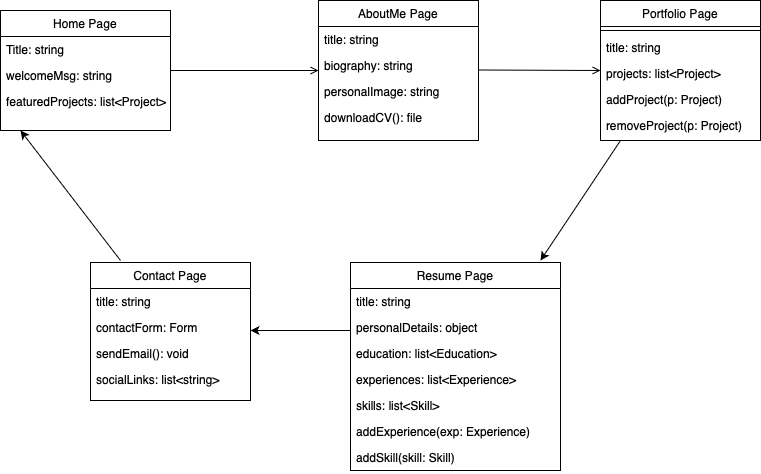

The diagram above was exported from draw.io. Its source (the exported page's mxGraphModel, read from the mxfile embedded in the PNG):
<mxGraphModel dx="807" dy="640" grid="1" gridSize="10" guides="1" tooltips="1" connect="1" arrows="1" fold="1" page="1" pageScale="1" pageWidth="827" pageHeight="1169" math="0" shadow="0">
  <root>
    <mxCell id="WIyWlLk6GJQsqaUBKTNV-0" />
    <mxCell id="WIyWlLk6GJQsqaUBKTNV-1" parent="WIyWlLk6GJQsqaUBKTNV-0" />
    <mxCell id="zkfFHV4jXpPFQw0GAbJ--0" value="Home Page" style="swimlane;fontStyle=0;align=center;verticalAlign=top;childLayout=stackLayout;horizontal=1;startSize=26;horizontalStack=0;resizeParent=1;resizeLast=0;collapsible=1;marginBottom=0;rounded=0;shadow=0;strokeWidth=1;" parent="WIyWlLk6GJQsqaUBKTNV-1" vertex="1">
      <mxGeometry x="190" y="130" width="170" height="120" as="geometry">
        <mxRectangle x="230" y="140" width="160" height="26" as="alternateBounds" />
      </mxGeometry>
    </mxCell>
    <mxCell id="zkfFHV4jXpPFQw0GAbJ--1" value="Title: string" style="text;align=left;verticalAlign=top;spacingLeft=4;spacingRight=4;overflow=hidden;rotatable=0;points=[[0,0.5],[1,0.5]];portConstraint=eastwest;" parent="zkfFHV4jXpPFQw0GAbJ--0" vertex="1">
      <mxGeometry y="26" width="170" height="26" as="geometry" />
    </mxCell>
    <mxCell id="zkfFHV4jXpPFQw0GAbJ--2" value="welcomeMsg: string" style="text;align=left;verticalAlign=top;spacingLeft=4;spacingRight=4;overflow=hidden;rotatable=0;points=[[0,0.5],[1,0.5]];portConstraint=eastwest;rounded=0;shadow=0;html=0;" parent="zkfFHV4jXpPFQw0GAbJ--0" vertex="1">
      <mxGeometry y="52" width="170" height="26" as="geometry" />
    </mxCell>
    <mxCell id="zkfFHV4jXpPFQw0GAbJ--3" value="featuredProjects: list&lt;Project&gt;" style="text;align=left;verticalAlign=top;spacingLeft=4;spacingRight=4;overflow=hidden;rotatable=0;points=[[0,0.5],[1,0.5]];portConstraint=eastwest;rounded=0;shadow=0;html=0;" parent="zkfFHV4jXpPFQw0GAbJ--0" vertex="1">
      <mxGeometry y="78" width="170" height="26" as="geometry" />
    </mxCell>
    <mxCell id="zkfFHV4jXpPFQw0GAbJ--6" value="Contact Page" style="swimlane;fontStyle=0;align=center;verticalAlign=top;childLayout=stackLayout;horizontal=1;startSize=26;horizontalStack=0;resizeParent=1;resizeLast=0;collapsible=1;marginBottom=0;rounded=0;shadow=0;strokeWidth=1;" parent="WIyWlLk6GJQsqaUBKTNV-1" vertex="1">
      <mxGeometry x="280" y="382" width="160" height="138" as="geometry">
        <mxRectangle x="130" y="380" width="160" height="26" as="alternateBounds" />
      </mxGeometry>
    </mxCell>
    <mxCell id="zkfFHV4jXpPFQw0GAbJ--7" value="title: string" style="text;align=left;verticalAlign=top;spacingLeft=4;spacingRight=4;overflow=hidden;rotatable=0;points=[[0,0.5],[1,0.5]];portConstraint=eastwest;" parent="zkfFHV4jXpPFQw0GAbJ--6" vertex="1">
      <mxGeometry y="26" width="160" height="26" as="geometry" />
    </mxCell>
    <mxCell id="zkfFHV4jXpPFQw0GAbJ--8" value="contactForm: Form" style="text;align=left;verticalAlign=top;spacingLeft=4;spacingRight=4;overflow=hidden;rotatable=0;points=[[0,0.5],[1,0.5]];portConstraint=eastwest;rounded=0;shadow=0;html=0;" parent="zkfFHV4jXpPFQw0GAbJ--6" vertex="1">
      <mxGeometry y="52" width="160" height="26" as="geometry" />
    </mxCell>
    <mxCell id="zkfFHV4jXpPFQw0GAbJ--10" value="sendEmail(): void" style="text;align=left;verticalAlign=top;spacingLeft=4;spacingRight=4;overflow=hidden;rotatable=0;points=[[0,0.5],[1,0.5]];portConstraint=eastwest;fontStyle=0" parent="zkfFHV4jXpPFQw0GAbJ--6" vertex="1">
      <mxGeometry y="78" width="160" height="26" as="geometry" />
    </mxCell>
    <mxCell id="zkfFHV4jXpPFQw0GAbJ--11" value="socialLinks: list&lt;string&gt;" style="text;align=left;verticalAlign=top;spacingLeft=4;spacingRight=4;overflow=hidden;rotatable=0;points=[[0,0.5],[1,0.5]];portConstraint=eastwest;" parent="zkfFHV4jXpPFQw0GAbJ--6" vertex="1">
      <mxGeometry y="104" width="160" height="26" as="geometry" />
    </mxCell>
    <mxCell id="zkfFHV4jXpPFQw0GAbJ--13" value="Portfolio Page" style="swimlane;fontStyle=0;align=center;verticalAlign=top;childLayout=stackLayout;horizontal=1;startSize=26;horizontalStack=0;resizeParent=1;resizeLast=0;collapsible=1;marginBottom=0;rounded=0;shadow=0;strokeWidth=1;" parent="WIyWlLk6GJQsqaUBKTNV-1" vertex="1">
      <mxGeometry x="790" y="120" width="160" height="140" as="geometry">
        <mxRectangle x="340" y="380" width="170" height="26" as="alternateBounds" />
      </mxGeometry>
    </mxCell>
    <mxCell id="zkfFHV4jXpPFQw0GAbJ--15" value="" style="line;html=1;strokeWidth=1;align=left;verticalAlign=middle;spacingTop=-1;spacingLeft=3;spacingRight=3;rotatable=0;labelPosition=right;points=[];portConstraint=eastwest;" parent="zkfFHV4jXpPFQw0GAbJ--13" vertex="1">
      <mxGeometry y="26" width="160" height="8" as="geometry" />
    </mxCell>
    <mxCell id="zkfFHV4jXpPFQw0GAbJ--14" value="title: string&#10;&#10;&#10;" style="text;align=left;verticalAlign=top;spacingLeft=4;spacingRight=4;overflow=hidden;rotatable=0;points=[[0,0.5],[1,0.5]];portConstraint=eastwest;" parent="zkfFHV4jXpPFQw0GAbJ--13" vertex="1">
      <mxGeometry y="34" width="160" height="26" as="geometry" />
    </mxCell>
    <mxCell id="rKAb_GtLnSPEU7QJr0CC-2" value="projects: list&lt;Project&gt;&#10;" style="text;align=left;verticalAlign=top;spacingLeft=4;spacingRight=4;overflow=hidden;rotatable=0;points=[[0,0.5],[1,0.5]];portConstraint=eastwest;" vertex="1" parent="zkfFHV4jXpPFQw0GAbJ--13">
      <mxGeometry y="60" width="160" height="26" as="geometry" />
    </mxCell>
    <mxCell id="rKAb_GtLnSPEU7QJr0CC-3" value="addProject(p: Project)&#10;" style="text;align=left;verticalAlign=top;spacingLeft=4;spacingRight=4;overflow=hidden;rotatable=0;points=[[0,0.5],[1,0.5]];portConstraint=eastwest;" vertex="1" parent="zkfFHV4jXpPFQw0GAbJ--13">
      <mxGeometry y="86" width="160" height="26" as="geometry" />
    </mxCell>
    <mxCell id="rKAb_GtLnSPEU7QJr0CC-4" value="removeProject(p: Project)&#10;" style="text;align=left;verticalAlign=top;spacingLeft=4;spacingRight=4;overflow=hidden;rotatable=0;points=[[0,0.5],[1,0.5]];portConstraint=eastwest;" vertex="1" parent="zkfFHV4jXpPFQw0GAbJ--13">
      <mxGeometry y="112" width="160" height="26" as="geometry" />
    </mxCell>
    <mxCell id="zkfFHV4jXpPFQw0GAbJ--17" value="AboutMe Page" style="swimlane;fontStyle=0;align=center;verticalAlign=top;childLayout=stackLayout;horizontal=1;startSize=26;horizontalStack=0;resizeParent=1;resizeLast=0;collapsible=1;marginBottom=0;rounded=0;shadow=0;strokeWidth=1;" parent="WIyWlLk6GJQsqaUBKTNV-1" vertex="1">
      <mxGeometry x="508" y="120" width="160" height="140" as="geometry">
        <mxRectangle x="550" y="140" width="160" height="26" as="alternateBounds" />
      </mxGeometry>
    </mxCell>
    <mxCell id="zkfFHV4jXpPFQw0GAbJ--18" value="title: string" style="text;align=left;verticalAlign=top;spacingLeft=4;spacingRight=4;overflow=hidden;rotatable=0;points=[[0,0.5],[1,0.5]];portConstraint=eastwest;" parent="zkfFHV4jXpPFQw0GAbJ--17" vertex="1">
      <mxGeometry y="26" width="160" height="26" as="geometry" />
    </mxCell>
    <mxCell id="zkfFHV4jXpPFQw0GAbJ--19" value="biography: string" style="text;align=left;verticalAlign=top;spacingLeft=4;spacingRight=4;overflow=hidden;rotatable=0;points=[[0,0.5],[1,0.5]];portConstraint=eastwest;rounded=0;shadow=0;html=0;" parent="zkfFHV4jXpPFQw0GAbJ--17" vertex="1">
      <mxGeometry y="52" width="160" height="26" as="geometry" />
    </mxCell>
    <mxCell id="zkfFHV4jXpPFQw0GAbJ--20" value="personalImage: string" style="text;align=left;verticalAlign=top;spacingLeft=4;spacingRight=4;overflow=hidden;rotatable=0;points=[[0,0.5],[1,0.5]];portConstraint=eastwest;rounded=0;shadow=0;html=0;" parent="zkfFHV4jXpPFQw0GAbJ--17" vertex="1">
      <mxGeometry y="78" width="160" height="26" as="geometry" />
    </mxCell>
    <mxCell id="zkfFHV4jXpPFQw0GAbJ--21" value="downloadCV(): file" style="text;align=left;verticalAlign=top;spacingLeft=4;spacingRight=4;overflow=hidden;rotatable=0;points=[[0,0.5],[1,0.5]];portConstraint=eastwest;rounded=0;shadow=0;html=0;" parent="zkfFHV4jXpPFQw0GAbJ--17" vertex="1">
      <mxGeometry y="104" width="160" height="26" as="geometry" />
    </mxCell>
    <mxCell id="zkfFHV4jXpPFQw0GAbJ--26" value="" style="endArrow=open;shadow=0;strokeWidth=1;rounded=0;curved=0;endFill=1;edgeStyle=elbowEdgeStyle;elbow=vertical;" parent="WIyWlLk6GJQsqaUBKTNV-1" source="zkfFHV4jXpPFQw0GAbJ--0" target="zkfFHV4jXpPFQw0GAbJ--17" edge="1">
      <mxGeometry x="0.5" y="41" relative="1" as="geometry">
        <mxPoint x="380" y="192" as="sourcePoint" />
        <mxPoint x="540" y="192" as="targetPoint" />
        <mxPoint x="-40" y="32" as="offset" />
      </mxGeometry>
    </mxCell>
    <mxCell id="rKAb_GtLnSPEU7QJr0CC-1" value="" style="endArrow=open;shadow=0;strokeWidth=1;rounded=0;curved=0;endFill=1;edgeStyle=elbowEdgeStyle;elbow=vertical;" edge="1" parent="WIyWlLk6GJQsqaUBKTNV-1">
      <mxGeometry x="0.5" y="41" relative="1" as="geometry">
        <mxPoint x="668" y="189.5" as="sourcePoint" />
        <mxPoint x="790" y="190" as="targetPoint" />
        <mxPoint x="-40" y="32" as="offset" />
      </mxGeometry>
    </mxCell>
    <mxCell id="rKAb_GtLnSPEU7QJr0CC-6" value="" style="endArrow=classic;html=1;rounded=0;" edge="1" parent="WIyWlLk6GJQsqaUBKTNV-1">
      <mxGeometry width="50" height="50" relative="1" as="geometry">
        <mxPoint x="810" y="260" as="sourcePoint" />
        <mxPoint x="730" y="380" as="targetPoint" />
      </mxGeometry>
    </mxCell>
    <mxCell id="rKAb_GtLnSPEU7QJr0CC-7" value="Resume Page" style="swimlane;fontStyle=0;align=center;verticalAlign=top;childLayout=stackLayout;horizontal=1;startSize=26;horizontalStack=0;resizeParent=1;resizeLast=0;collapsible=1;marginBottom=0;rounded=0;shadow=0;strokeWidth=1;" vertex="1" parent="WIyWlLk6GJQsqaUBKTNV-1">
      <mxGeometry x="540" y="382" width="210" height="208" as="geometry">
        <mxRectangle x="550" y="140" width="160" height="26" as="alternateBounds" />
      </mxGeometry>
    </mxCell>
    <mxCell id="rKAb_GtLnSPEU7QJr0CC-8" value="title: string" style="text;align=left;verticalAlign=top;spacingLeft=4;spacingRight=4;overflow=hidden;rotatable=0;points=[[0,0.5],[1,0.5]];portConstraint=eastwest;" vertex="1" parent="rKAb_GtLnSPEU7QJr0CC-7">
      <mxGeometry y="26" width="210" height="26" as="geometry" />
    </mxCell>
    <mxCell id="rKAb_GtLnSPEU7QJr0CC-9" value="personalDetails: object" style="text;align=left;verticalAlign=top;spacingLeft=4;spacingRight=4;overflow=hidden;rotatable=0;points=[[0,0.5],[1,0.5]];portConstraint=eastwest;rounded=0;shadow=0;html=0;" vertex="1" parent="rKAb_GtLnSPEU7QJr0CC-7">
      <mxGeometry y="52" width="210" height="26" as="geometry" />
    </mxCell>
    <mxCell id="rKAb_GtLnSPEU7QJr0CC-10" value="education: list&lt;Education&gt;" style="text;align=left;verticalAlign=top;spacingLeft=4;spacingRight=4;overflow=hidden;rotatable=0;points=[[0,0.5],[1,0.5]];portConstraint=eastwest;rounded=0;shadow=0;html=0;" vertex="1" parent="rKAb_GtLnSPEU7QJr0CC-7">
      <mxGeometry y="78" width="210" height="26" as="geometry" />
    </mxCell>
    <mxCell id="rKAb_GtLnSPEU7QJr0CC-11" value="experiences: list&lt;Experience&gt;" style="text;align=left;verticalAlign=top;spacingLeft=4;spacingRight=4;overflow=hidden;rotatable=0;points=[[0,0.5],[1,0.5]];portConstraint=eastwest;rounded=0;shadow=0;html=0;" vertex="1" parent="rKAb_GtLnSPEU7QJr0CC-7">
      <mxGeometry y="104" width="210" height="26" as="geometry" />
    </mxCell>
    <mxCell id="rKAb_GtLnSPEU7QJr0CC-16" value="skills: list&lt;Skill&gt;" style="text;align=left;verticalAlign=top;spacingLeft=4;spacingRight=4;overflow=hidden;rotatable=0;points=[[0,0.5],[1,0.5]];portConstraint=eastwest;rounded=0;shadow=0;html=0;" vertex="1" parent="rKAb_GtLnSPEU7QJr0CC-7">
      <mxGeometry y="130" width="210" height="26" as="geometry" />
    </mxCell>
    <mxCell id="rKAb_GtLnSPEU7QJr0CC-17" value="addExperience(exp: Experience)" style="text;align=left;verticalAlign=top;spacingLeft=4;spacingRight=4;overflow=hidden;rotatable=0;points=[[0,0.5],[1,0.5]];portConstraint=eastwest;rounded=0;shadow=0;html=0;" vertex="1" parent="rKAb_GtLnSPEU7QJr0CC-7">
      <mxGeometry y="156" width="210" height="26" as="geometry" />
    </mxCell>
    <mxCell id="rKAb_GtLnSPEU7QJr0CC-19" value="addSkill(skill: Skill)" style="text;align=left;verticalAlign=top;spacingLeft=4;spacingRight=4;overflow=hidden;rotatable=0;points=[[0,0.5],[1,0.5]];portConstraint=eastwest;rounded=0;shadow=0;html=0;" vertex="1" parent="rKAb_GtLnSPEU7QJr0CC-7">
      <mxGeometry y="182" width="210" height="26" as="geometry" />
    </mxCell>
    <mxCell id="rKAb_GtLnSPEU7QJr0CC-12" value="" style="endArrow=classic;html=1;rounded=0;" edge="1" parent="WIyWlLk6GJQsqaUBKTNV-1">
      <mxGeometry width="50" height="50" relative="1" as="geometry">
        <mxPoint x="540" y="450" as="sourcePoint" />
        <mxPoint x="440" y="450" as="targetPoint" />
      </mxGeometry>
    </mxCell>
    <mxCell id="rKAb_GtLnSPEU7QJr0CC-14" value="" style="endArrow=classic;html=1;rounded=0;" edge="1" parent="WIyWlLk6GJQsqaUBKTNV-1">
      <mxGeometry width="50" height="50" relative="1" as="geometry">
        <mxPoint x="310" y="380" as="sourcePoint" />
        <mxPoint x="210" y="250" as="targetPoint" />
      </mxGeometry>
    </mxCell>
  </root>
</mxGraphModel>